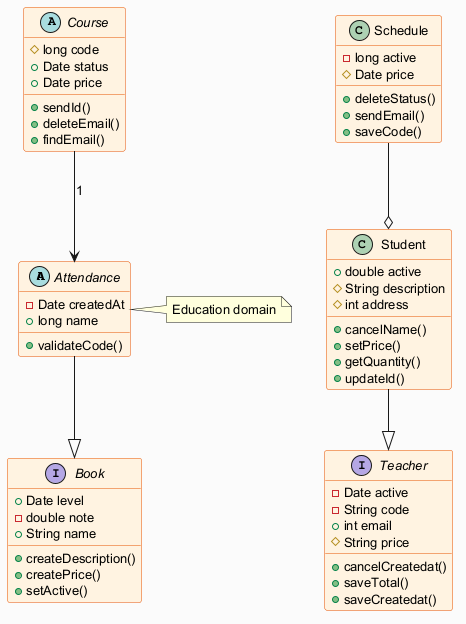

The diagram above was rendered by PlantUML. Its source (embedded in the PNG):
@startuml
skinparam backgroundColor #FAFAFA
skinparam classBackgroundColor #FFF3E0
skinparam classBorderColor #E65100
skinparam defaultFontSize 13
abstract class Attendance {
  -Date createdAt
  +long name
  +validateCode()
}
abstract class Course {
  #long code
  +Date status
  +Date price
  +sendId()
  +deleteEmail()
  +findEmail()
}
interface Book {
  +Date level
  -double note
  +String name
  +createDescription()
  +createPrice()
  +setActive()
}
class Schedule {
  -long active
  #Date price
  +deleteStatus()
  +sendEmail()
  +saveCode()
}
interface Teacher {
  -Date active
  -String code
  +int email
  #String price
  +cancelCreatedat()
  +saveTotal()
  +saveCreatedat()
}
class Student {
  +double active
  #String description
  #int address
  +cancelName()
  +setPrice()
  +getQuantity()
  +updateId()
}
Attendance --|> Book
Course --> Attendance : "1"
Student --|> Teacher
Schedule --o Student
note right of Attendance : Education domain
@enduml